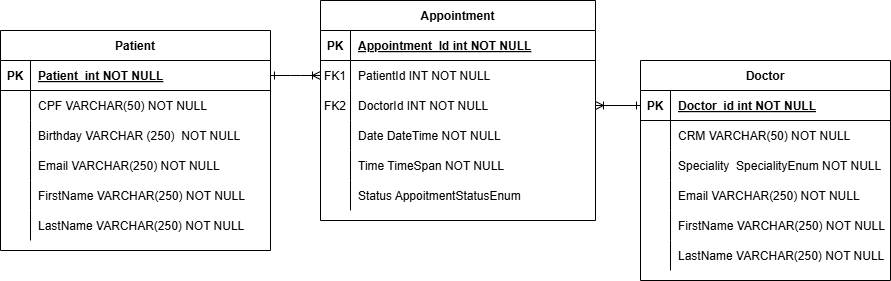

The diagram above was exported from draw.io. Its source (the exported page's mxGraphModel, read from the mxfile embedded in the PNG):
<mxGraphModel dx="2201" dy="864" grid="1" gridSize="10" guides="1" tooltips="1" connect="1" arrows="1" fold="1" page="1" pageScale="1" pageWidth="850" pageHeight="1100" math="0" shadow="0" extFonts="Permanent Marker^https://fonts.googleapis.com/css?family=Permanent+Marker">
  <root>
    <mxCell id="0" />
    <mxCell id="1" parent="0" />
    <mxCell id="C-vyLk0tnHw3VtMMgP7b-1" value="" style="edgeStyle=entityRelationEdgeStyle;endArrow=ERoneToMany;startArrow=ERone;endFill=0;startFill=0;" parent="1" source="C-vyLk0tnHw3VtMMgP7b-24" target="C-vyLk0tnHw3VtMMgP7b-6" edge="1">
      <mxGeometry width="100" height="100" relative="1" as="geometry">
        <mxPoint x="400" y="880" as="sourcePoint" />
        <mxPoint x="500" y="780" as="targetPoint" />
        <Array as="points">
          <mxPoint x="390" y="340" />
        </Array>
      </mxGeometry>
    </mxCell>
    <mxCell id="C-vyLk0tnHw3VtMMgP7b-2" value="Appointment" style="shape=table;startSize=30;container=1;collapsible=1;childLayout=tableLayout;fixedRows=1;rowLines=0;fontStyle=1;align=center;resizeLast=1;" parent="1" vertex="1">
      <mxGeometry x="260" y="330" width="275" height="220" as="geometry">
        <mxRectangle x="425" y="180" width="80" height="30" as="alternateBounds" />
      </mxGeometry>
    </mxCell>
    <mxCell id="C-vyLk0tnHw3VtMMgP7b-3" value="" style="shape=partialRectangle;collapsible=0;dropTarget=0;pointerEvents=0;fillColor=none;points=[[0,0.5],[1,0.5]];portConstraint=eastwest;top=0;left=0;right=0;bottom=1;" parent="C-vyLk0tnHw3VtMMgP7b-2" vertex="1">
      <mxGeometry y="30" width="275" height="30" as="geometry" />
    </mxCell>
    <mxCell id="C-vyLk0tnHw3VtMMgP7b-4" value="PK" style="shape=partialRectangle;overflow=hidden;connectable=0;fillColor=none;top=0;left=0;bottom=0;right=0;fontStyle=1;" parent="C-vyLk0tnHw3VtMMgP7b-3" vertex="1">
      <mxGeometry width="30" height="30" as="geometry">
        <mxRectangle width="30" height="30" as="alternateBounds" />
      </mxGeometry>
    </mxCell>
    <mxCell id="C-vyLk0tnHw3VtMMgP7b-5" value="Appointment_Id int NOT NULL " style="shape=partialRectangle;overflow=hidden;connectable=0;fillColor=none;top=0;left=0;bottom=0;right=0;align=left;spacingLeft=6;fontStyle=5;" parent="C-vyLk0tnHw3VtMMgP7b-3" vertex="1">
      <mxGeometry x="30" width="245" height="30" as="geometry">
        <mxRectangle width="245" height="30" as="alternateBounds" />
      </mxGeometry>
    </mxCell>
    <mxCell id="C-vyLk0tnHw3VtMMgP7b-6" value="" style="shape=partialRectangle;collapsible=0;dropTarget=0;pointerEvents=0;fillColor=none;points=[[0,0.5],[1,0.5]];portConstraint=eastwest;top=0;left=0;right=0;bottom=0;" parent="C-vyLk0tnHw3VtMMgP7b-2" vertex="1">
      <mxGeometry y="60" width="275" height="30" as="geometry" />
    </mxCell>
    <mxCell id="C-vyLk0tnHw3VtMMgP7b-7" value="FK1" style="shape=partialRectangle;overflow=hidden;connectable=0;fillColor=none;top=0;left=0;bottom=0;right=0;" parent="C-vyLk0tnHw3VtMMgP7b-6" vertex="1">
      <mxGeometry width="30" height="30" as="geometry">
        <mxRectangle width="30" height="30" as="alternateBounds" />
      </mxGeometry>
    </mxCell>
    <mxCell id="C-vyLk0tnHw3VtMMgP7b-8" value="PatientId INT NOT NULL" style="shape=partialRectangle;overflow=hidden;connectable=0;fillColor=none;top=0;left=0;bottom=0;right=0;align=left;spacingLeft=6;" parent="C-vyLk0tnHw3VtMMgP7b-6" vertex="1">
      <mxGeometry x="30" width="245" height="30" as="geometry">
        <mxRectangle width="245" height="30" as="alternateBounds" />
      </mxGeometry>
    </mxCell>
    <mxCell id="C-vyLk0tnHw3VtMMgP7b-9" value="" style="shape=partialRectangle;collapsible=0;dropTarget=0;pointerEvents=0;fillColor=none;points=[[0,0.5],[1,0.5]];portConstraint=eastwest;top=0;left=0;right=0;bottom=0;" parent="C-vyLk0tnHw3VtMMgP7b-2" vertex="1">
      <mxGeometry y="90" width="275" height="30" as="geometry" />
    </mxCell>
    <mxCell id="C-vyLk0tnHw3VtMMgP7b-10" value="FK2" style="shape=partialRectangle;overflow=hidden;connectable=0;fillColor=none;top=0;left=0;bottom=0;right=0;" parent="C-vyLk0tnHw3VtMMgP7b-9" vertex="1">
      <mxGeometry width="30" height="30" as="geometry">
        <mxRectangle width="30" height="30" as="alternateBounds" />
      </mxGeometry>
    </mxCell>
    <mxCell id="C-vyLk0tnHw3VtMMgP7b-11" value="DoctorId INT NOT NULL" style="shape=partialRectangle;overflow=hidden;connectable=0;fillColor=none;top=0;left=0;bottom=0;right=0;align=left;spacingLeft=6;" parent="C-vyLk0tnHw3VtMMgP7b-9" vertex="1">
      <mxGeometry x="30" width="245" height="30" as="geometry">
        <mxRectangle width="245" height="30" as="alternateBounds" />
      </mxGeometry>
    </mxCell>
    <mxCell id="eUzVYr3l227V2RoqCWXL-14" style="shape=partialRectangle;collapsible=0;dropTarget=0;pointerEvents=0;fillColor=none;points=[[0,0.5],[1,0.5]];portConstraint=eastwest;top=0;left=0;right=0;bottom=0;" parent="C-vyLk0tnHw3VtMMgP7b-2" vertex="1">
      <mxGeometry y="120" width="275" height="30" as="geometry" />
    </mxCell>
    <mxCell id="eUzVYr3l227V2RoqCWXL-15" style="shape=partialRectangle;overflow=hidden;connectable=0;fillColor=none;top=0;left=0;bottom=0;right=0;" parent="eUzVYr3l227V2RoqCWXL-14" vertex="1">
      <mxGeometry width="30" height="30" as="geometry">
        <mxRectangle width="30" height="30" as="alternateBounds" />
      </mxGeometry>
    </mxCell>
    <mxCell id="eUzVYr3l227V2RoqCWXL-16" value="Date DateTime NOT NULL" style="shape=partialRectangle;overflow=hidden;connectable=0;fillColor=none;top=0;left=0;bottom=0;right=0;align=left;spacingLeft=6;" parent="eUzVYr3l227V2RoqCWXL-14" vertex="1">
      <mxGeometry x="30" width="245" height="30" as="geometry">
        <mxRectangle width="245" height="30" as="alternateBounds" />
      </mxGeometry>
    </mxCell>
    <mxCell id="eUzVYr3l227V2RoqCWXL-26" style="shape=partialRectangle;collapsible=0;dropTarget=0;pointerEvents=0;fillColor=none;points=[[0,0.5],[1,0.5]];portConstraint=eastwest;top=0;left=0;right=0;bottom=0;" parent="C-vyLk0tnHw3VtMMgP7b-2" vertex="1">
      <mxGeometry y="150" width="275" height="30" as="geometry" />
    </mxCell>
    <mxCell id="eUzVYr3l227V2RoqCWXL-27" style="shape=partialRectangle;overflow=hidden;connectable=0;fillColor=none;top=0;left=0;bottom=0;right=0;" parent="eUzVYr3l227V2RoqCWXL-26" vertex="1">
      <mxGeometry width="30" height="30" as="geometry">
        <mxRectangle width="30" height="30" as="alternateBounds" />
      </mxGeometry>
    </mxCell>
    <mxCell id="eUzVYr3l227V2RoqCWXL-28" value="Time TimeSpan NOT NULL" style="shape=partialRectangle;overflow=hidden;connectable=0;fillColor=none;top=0;left=0;bottom=0;right=0;align=left;spacingLeft=6;" parent="eUzVYr3l227V2RoqCWXL-26" vertex="1">
      <mxGeometry x="30" width="245" height="30" as="geometry">
        <mxRectangle width="245" height="30" as="alternateBounds" />
      </mxGeometry>
    </mxCell>
    <mxCell id="eUzVYr3l227V2RoqCWXL-23" style="shape=partialRectangle;collapsible=0;dropTarget=0;pointerEvents=0;fillColor=none;points=[[0,0.5],[1,0.5]];portConstraint=eastwest;top=0;left=0;right=0;bottom=0;" parent="C-vyLk0tnHw3VtMMgP7b-2" vertex="1">
      <mxGeometry y="180" width="275" height="30" as="geometry" />
    </mxCell>
    <mxCell id="eUzVYr3l227V2RoqCWXL-24" style="shape=partialRectangle;overflow=hidden;connectable=0;fillColor=none;top=0;left=0;bottom=0;right=0;" parent="eUzVYr3l227V2RoqCWXL-23" vertex="1">
      <mxGeometry width="30" height="30" as="geometry">
        <mxRectangle width="30" height="30" as="alternateBounds" />
      </mxGeometry>
    </mxCell>
    <mxCell id="eUzVYr3l227V2RoqCWXL-25" value="Status AppoitmentStatusEnum" style="shape=partialRectangle;overflow=hidden;connectable=0;fillColor=none;top=0;left=0;bottom=0;right=0;align=left;spacingLeft=6;" parent="eUzVYr3l227V2RoqCWXL-23" vertex="1">
      <mxGeometry x="30" width="245" height="30" as="geometry">
        <mxRectangle width="245" height="30" as="alternateBounds" />
      </mxGeometry>
    </mxCell>
    <mxCell id="C-vyLk0tnHw3VtMMgP7b-13" value="Doctor" style="shape=table;startSize=30;container=1;collapsible=1;childLayout=tableLayout;fixedRows=1;rowLines=0;fontStyle=1;align=center;resizeLast=1;" parent="1" vertex="1">
      <mxGeometry x="580" y="390" width="250" height="220" as="geometry" />
    </mxCell>
    <mxCell id="C-vyLk0tnHw3VtMMgP7b-14" value="" style="shape=partialRectangle;collapsible=0;dropTarget=0;pointerEvents=0;fillColor=none;points=[[0,0.5],[1,0.5]];portConstraint=eastwest;top=0;left=0;right=0;bottom=1;" parent="C-vyLk0tnHw3VtMMgP7b-13" vertex="1">
      <mxGeometry y="30" width="250" height="30" as="geometry" />
    </mxCell>
    <mxCell id="C-vyLk0tnHw3VtMMgP7b-15" value="PK" style="shape=partialRectangle;overflow=hidden;connectable=0;fillColor=none;top=0;left=0;bottom=0;right=0;fontStyle=1;" parent="C-vyLk0tnHw3VtMMgP7b-14" vertex="1">
      <mxGeometry width="30" height="30" as="geometry">
        <mxRectangle width="30" height="30" as="alternateBounds" />
      </mxGeometry>
    </mxCell>
    <mxCell id="C-vyLk0tnHw3VtMMgP7b-16" value="Doctor_id int NOT NULL " style="shape=partialRectangle;overflow=hidden;connectable=0;fillColor=none;top=0;left=0;bottom=0;right=0;align=left;spacingLeft=6;fontStyle=5;" parent="C-vyLk0tnHw3VtMMgP7b-14" vertex="1">
      <mxGeometry x="30" width="220" height="30" as="geometry">
        <mxRectangle width="220" height="30" as="alternateBounds" />
      </mxGeometry>
    </mxCell>
    <mxCell id="C-vyLk0tnHw3VtMMgP7b-17" value="" style="shape=partialRectangle;collapsible=0;dropTarget=0;pointerEvents=0;fillColor=none;points=[[0,0.5],[1,0.5]];portConstraint=eastwest;top=0;left=0;right=0;bottom=0;" parent="C-vyLk0tnHw3VtMMgP7b-13" vertex="1">
      <mxGeometry y="60" width="250" height="30" as="geometry" />
    </mxCell>
    <mxCell id="C-vyLk0tnHw3VtMMgP7b-18" value="" style="shape=partialRectangle;overflow=hidden;connectable=0;fillColor=none;top=0;left=0;bottom=0;right=0;" parent="C-vyLk0tnHw3VtMMgP7b-17" vertex="1">
      <mxGeometry width="30" height="30" as="geometry">
        <mxRectangle width="30" height="30" as="alternateBounds" />
      </mxGeometry>
    </mxCell>
    <mxCell id="C-vyLk0tnHw3VtMMgP7b-19" value="CRM VARCHAR(50) NOT NULL" style="shape=partialRectangle;overflow=hidden;connectable=0;fillColor=none;top=0;left=0;bottom=0;right=0;align=left;spacingLeft=6;" parent="C-vyLk0tnHw3VtMMgP7b-17" vertex="1">
      <mxGeometry x="30" width="220" height="30" as="geometry">
        <mxRectangle width="220" height="30" as="alternateBounds" />
      </mxGeometry>
    </mxCell>
    <mxCell id="C-vyLk0tnHw3VtMMgP7b-20" value="" style="shape=partialRectangle;collapsible=0;dropTarget=0;pointerEvents=0;fillColor=none;points=[[0,0.5],[1,0.5]];portConstraint=eastwest;top=0;left=0;right=0;bottom=0;" parent="C-vyLk0tnHw3VtMMgP7b-13" vertex="1">
      <mxGeometry y="90" width="250" height="30" as="geometry" />
    </mxCell>
    <mxCell id="C-vyLk0tnHw3VtMMgP7b-21" value="" style="shape=partialRectangle;overflow=hidden;connectable=0;fillColor=none;top=0;left=0;bottom=0;right=0;" parent="C-vyLk0tnHw3VtMMgP7b-20" vertex="1">
      <mxGeometry width="30" height="30" as="geometry">
        <mxRectangle width="30" height="30" as="alternateBounds" />
      </mxGeometry>
    </mxCell>
    <mxCell id="C-vyLk0tnHw3VtMMgP7b-22" value="Speciality  SpecialityEnum NOT NULL" style="shape=partialRectangle;overflow=hidden;connectable=0;fillColor=none;top=0;left=0;bottom=0;right=0;align=left;spacingLeft=6;" parent="C-vyLk0tnHw3VtMMgP7b-20" vertex="1">
      <mxGeometry x="30" width="220" height="30" as="geometry">
        <mxRectangle width="220" height="30" as="alternateBounds" />
      </mxGeometry>
    </mxCell>
    <mxCell id="JivSLbFzle-JRMIsMTOT-24" style="shape=partialRectangle;collapsible=0;dropTarget=0;pointerEvents=0;fillColor=none;points=[[0,0.5],[1,0.5]];portConstraint=eastwest;top=0;left=0;right=0;bottom=0;" vertex="1" parent="C-vyLk0tnHw3VtMMgP7b-13">
      <mxGeometry y="120" width="250" height="30" as="geometry" />
    </mxCell>
    <mxCell id="JivSLbFzle-JRMIsMTOT-25" style="shape=partialRectangle;overflow=hidden;connectable=0;fillColor=none;top=0;left=0;bottom=0;right=0;" vertex="1" parent="JivSLbFzle-JRMIsMTOT-24">
      <mxGeometry width="30" height="30" as="geometry">
        <mxRectangle width="30" height="30" as="alternateBounds" />
      </mxGeometry>
    </mxCell>
    <mxCell id="JivSLbFzle-JRMIsMTOT-26" value="Email VARCHAR(250) NOT NULL" style="shape=partialRectangle;overflow=hidden;connectable=0;fillColor=none;top=0;left=0;bottom=0;right=0;align=left;spacingLeft=6;" vertex="1" parent="JivSLbFzle-JRMIsMTOT-24">
      <mxGeometry x="30" width="220" height="30" as="geometry">
        <mxRectangle width="220" height="30" as="alternateBounds" />
      </mxGeometry>
    </mxCell>
    <mxCell id="JivSLbFzle-JRMIsMTOT-27" style="shape=partialRectangle;collapsible=0;dropTarget=0;pointerEvents=0;fillColor=none;points=[[0,0.5],[1,0.5]];portConstraint=eastwest;top=0;left=0;right=0;bottom=0;" vertex="1" parent="C-vyLk0tnHw3VtMMgP7b-13">
      <mxGeometry y="150" width="250" height="30" as="geometry" />
    </mxCell>
    <mxCell id="JivSLbFzle-JRMIsMTOT-28" style="shape=partialRectangle;overflow=hidden;connectable=0;fillColor=none;top=0;left=0;bottom=0;right=0;" vertex="1" parent="JivSLbFzle-JRMIsMTOT-27">
      <mxGeometry width="30" height="30" as="geometry">
        <mxRectangle width="30" height="30" as="alternateBounds" />
      </mxGeometry>
    </mxCell>
    <mxCell id="JivSLbFzle-JRMIsMTOT-29" value="FirstName VARCHAR(250) NOT NULL" style="shape=partialRectangle;overflow=hidden;connectable=0;fillColor=none;top=0;left=0;bottom=0;right=0;align=left;spacingLeft=6;" vertex="1" parent="JivSLbFzle-JRMIsMTOT-27">
      <mxGeometry x="30" width="220" height="30" as="geometry">
        <mxRectangle width="220" height="30" as="alternateBounds" />
      </mxGeometry>
    </mxCell>
    <mxCell id="JivSLbFzle-JRMIsMTOT-30" style="shape=partialRectangle;collapsible=0;dropTarget=0;pointerEvents=0;fillColor=none;points=[[0,0.5],[1,0.5]];portConstraint=eastwest;top=0;left=0;right=0;bottom=0;" vertex="1" parent="C-vyLk0tnHw3VtMMgP7b-13">
      <mxGeometry y="180" width="250" height="30" as="geometry" />
    </mxCell>
    <mxCell id="JivSLbFzle-JRMIsMTOT-31" style="shape=partialRectangle;overflow=hidden;connectable=0;fillColor=none;top=0;left=0;bottom=0;right=0;" vertex="1" parent="JivSLbFzle-JRMIsMTOT-30">
      <mxGeometry width="30" height="30" as="geometry">
        <mxRectangle width="30" height="30" as="alternateBounds" />
      </mxGeometry>
    </mxCell>
    <mxCell id="JivSLbFzle-JRMIsMTOT-32" value="LastName VARCHAR(250) NOT NULL" style="shape=partialRectangle;overflow=hidden;connectable=0;fillColor=none;top=0;left=0;bottom=0;right=0;align=left;spacingLeft=6;" vertex="1" parent="JivSLbFzle-JRMIsMTOT-30">
      <mxGeometry x="30" width="220" height="30" as="geometry">
        <mxRectangle width="220" height="30" as="alternateBounds" />
      </mxGeometry>
    </mxCell>
    <mxCell id="C-vyLk0tnHw3VtMMgP7b-23" value="Patient" style="shape=table;startSize=30;container=1;collapsible=1;childLayout=tableLayout;fixedRows=1;rowLines=0;fontStyle=1;align=center;resizeLast=1;" parent="1" vertex="1">
      <mxGeometry x="-60" y="360" width="270" height="220" as="geometry" />
    </mxCell>
    <mxCell id="C-vyLk0tnHw3VtMMgP7b-24" value="" style="shape=partialRectangle;collapsible=0;dropTarget=0;pointerEvents=0;fillColor=none;points=[[0,0.5],[1,0.5]];portConstraint=eastwest;top=0;left=0;right=0;bottom=1;" parent="C-vyLk0tnHw3VtMMgP7b-23" vertex="1">
      <mxGeometry y="30" width="270" height="30" as="geometry" />
    </mxCell>
    <mxCell id="C-vyLk0tnHw3VtMMgP7b-25" value="PK" style="shape=partialRectangle;overflow=hidden;connectable=0;fillColor=none;top=0;left=0;bottom=0;right=0;fontStyle=1;" parent="C-vyLk0tnHw3VtMMgP7b-24" vertex="1">
      <mxGeometry width="30" height="30" as="geometry">
        <mxRectangle width="30" height="30" as="alternateBounds" />
      </mxGeometry>
    </mxCell>
    <mxCell id="C-vyLk0tnHw3VtMMgP7b-26" value="Patient  int NOT NULL " style="shape=partialRectangle;overflow=hidden;connectable=0;fillColor=none;top=0;left=0;bottom=0;right=0;align=left;spacingLeft=6;fontStyle=5;" parent="C-vyLk0tnHw3VtMMgP7b-24" vertex="1">
      <mxGeometry x="30" width="240" height="30" as="geometry">
        <mxRectangle width="240" height="30" as="alternateBounds" />
      </mxGeometry>
    </mxCell>
    <mxCell id="C-vyLk0tnHw3VtMMgP7b-27" value="" style="shape=partialRectangle;collapsible=0;dropTarget=0;pointerEvents=0;fillColor=none;points=[[0,0.5],[1,0.5]];portConstraint=eastwest;top=0;left=0;right=0;bottom=0;" parent="C-vyLk0tnHw3VtMMgP7b-23" vertex="1">
      <mxGeometry y="60" width="270" height="30" as="geometry" />
    </mxCell>
    <mxCell id="C-vyLk0tnHw3VtMMgP7b-28" value="" style="shape=partialRectangle;overflow=hidden;connectable=0;fillColor=none;top=0;left=0;bottom=0;right=0;" parent="C-vyLk0tnHw3VtMMgP7b-27" vertex="1">
      <mxGeometry width="30" height="30" as="geometry">
        <mxRectangle width="30" height="30" as="alternateBounds" />
      </mxGeometry>
    </mxCell>
    <mxCell id="C-vyLk0tnHw3VtMMgP7b-29" value="CPF VARCHAR(50) NOT NULL" style="shape=partialRectangle;overflow=hidden;connectable=0;fillColor=none;top=0;left=0;bottom=0;right=0;align=left;spacingLeft=6;" parent="C-vyLk0tnHw3VtMMgP7b-27" vertex="1">
      <mxGeometry x="30" width="240" height="30" as="geometry">
        <mxRectangle width="240" height="30" as="alternateBounds" />
      </mxGeometry>
    </mxCell>
    <mxCell id="eUzVYr3l227V2RoqCWXL-29" style="shape=partialRectangle;collapsible=0;dropTarget=0;pointerEvents=0;fillColor=none;points=[[0,0.5],[1,0.5]];portConstraint=eastwest;top=0;left=0;right=0;bottom=0;" parent="C-vyLk0tnHw3VtMMgP7b-23" vertex="1">
      <mxGeometry y="90" width="270" height="30" as="geometry" />
    </mxCell>
    <mxCell id="eUzVYr3l227V2RoqCWXL-30" style="shape=partialRectangle;overflow=hidden;connectable=0;fillColor=none;top=0;left=0;bottom=0;right=0;" parent="eUzVYr3l227V2RoqCWXL-29" vertex="1">
      <mxGeometry width="30" height="30" as="geometry">
        <mxRectangle width="30" height="30" as="alternateBounds" />
      </mxGeometry>
    </mxCell>
    <mxCell id="eUzVYr3l227V2RoqCWXL-31" value="Birthday VARCHAR (250)  NOT NULL" style="shape=partialRectangle;overflow=hidden;connectable=0;fillColor=none;top=0;left=0;bottom=0;right=0;align=left;spacingLeft=6;" parent="eUzVYr3l227V2RoqCWXL-29" vertex="1">
      <mxGeometry x="30" width="240" height="30" as="geometry">
        <mxRectangle width="240" height="30" as="alternateBounds" />
      </mxGeometry>
    </mxCell>
    <mxCell id="JivSLbFzle-JRMIsMTOT-21" style="shape=partialRectangle;collapsible=0;dropTarget=0;pointerEvents=0;fillColor=none;points=[[0,0.5],[1,0.5]];portConstraint=eastwest;top=0;left=0;right=0;bottom=0;" vertex="1" parent="C-vyLk0tnHw3VtMMgP7b-23">
      <mxGeometry y="120" width="270" height="30" as="geometry" />
    </mxCell>
    <mxCell id="JivSLbFzle-JRMIsMTOT-22" style="shape=partialRectangle;overflow=hidden;connectable=0;fillColor=none;top=0;left=0;bottom=0;right=0;" vertex="1" parent="JivSLbFzle-JRMIsMTOT-21">
      <mxGeometry width="30" height="30" as="geometry">
        <mxRectangle width="30" height="30" as="alternateBounds" />
      </mxGeometry>
    </mxCell>
    <mxCell id="JivSLbFzle-JRMIsMTOT-23" value="Email VARCHAR(250) NOT NULL" style="shape=partialRectangle;overflow=hidden;connectable=0;fillColor=none;top=0;left=0;bottom=0;right=0;align=left;spacingLeft=6;" vertex="1" parent="JivSLbFzle-JRMIsMTOT-21">
      <mxGeometry x="30" width="240" height="30" as="geometry">
        <mxRectangle width="240" height="30" as="alternateBounds" />
      </mxGeometry>
    </mxCell>
    <mxCell id="JivSLbFzle-JRMIsMTOT-18" style="shape=partialRectangle;collapsible=0;dropTarget=0;pointerEvents=0;fillColor=none;points=[[0,0.5],[1,0.5]];portConstraint=eastwest;top=0;left=0;right=0;bottom=0;" vertex="1" parent="C-vyLk0tnHw3VtMMgP7b-23">
      <mxGeometry y="150" width="270" height="30" as="geometry" />
    </mxCell>
    <mxCell id="JivSLbFzle-JRMIsMTOT-19" style="shape=partialRectangle;overflow=hidden;connectable=0;fillColor=none;top=0;left=0;bottom=0;right=0;" vertex="1" parent="JivSLbFzle-JRMIsMTOT-18">
      <mxGeometry width="30" height="30" as="geometry">
        <mxRectangle width="30" height="30" as="alternateBounds" />
      </mxGeometry>
    </mxCell>
    <mxCell id="JivSLbFzle-JRMIsMTOT-20" value="FirstName VARCHAR(250) NOT NULL" style="shape=partialRectangle;overflow=hidden;connectable=0;fillColor=none;top=0;left=0;bottom=0;right=0;align=left;spacingLeft=6;" vertex="1" parent="JivSLbFzle-JRMIsMTOT-18">
      <mxGeometry x="30" width="240" height="30" as="geometry">
        <mxRectangle width="240" height="30" as="alternateBounds" />
      </mxGeometry>
    </mxCell>
    <mxCell id="JivSLbFzle-JRMIsMTOT-15" style="shape=partialRectangle;collapsible=0;dropTarget=0;pointerEvents=0;fillColor=none;points=[[0,0.5],[1,0.5]];portConstraint=eastwest;top=0;left=0;right=0;bottom=0;" vertex="1" parent="C-vyLk0tnHw3VtMMgP7b-23">
      <mxGeometry y="180" width="270" height="30" as="geometry" />
    </mxCell>
    <mxCell id="JivSLbFzle-JRMIsMTOT-16" style="shape=partialRectangle;overflow=hidden;connectable=0;fillColor=none;top=0;left=0;bottom=0;right=0;" vertex="1" parent="JivSLbFzle-JRMIsMTOT-15">
      <mxGeometry width="30" height="30" as="geometry">
        <mxRectangle width="30" height="30" as="alternateBounds" />
      </mxGeometry>
    </mxCell>
    <mxCell id="JivSLbFzle-JRMIsMTOT-17" value="LastName VARCHAR(250) NOT NULL" style="shape=partialRectangle;overflow=hidden;connectable=0;fillColor=none;top=0;left=0;bottom=0;right=0;align=left;spacingLeft=6;" vertex="1" parent="JivSLbFzle-JRMIsMTOT-15">
      <mxGeometry x="30" width="240" height="30" as="geometry">
        <mxRectangle width="240" height="30" as="alternateBounds" />
      </mxGeometry>
    </mxCell>
    <mxCell id="JivSLbFzle-JRMIsMTOT-33" value="" style="edgeStyle=entityRelationEdgeStyle;endArrow=ERoneToMany;startArrow=ERone;endFill=0;startFill=0;entryX=1;entryY=0.5;entryDx=0;entryDy=0;exitX=0;exitY=0.5;exitDx=0;exitDy=0;" edge="1" parent="1" source="C-vyLk0tnHw3VtMMgP7b-14" target="C-vyLk0tnHw3VtMMgP7b-9">
      <mxGeometry width="100" height="100" relative="1" as="geometry">
        <mxPoint x="220" y="415" as="sourcePoint" />
        <mxPoint x="270" y="415" as="targetPoint" />
        <Array as="points">
          <mxPoint x="400" y="350" />
        </Array>
      </mxGeometry>
    </mxCell>
  </root>
</mxGraphModel>